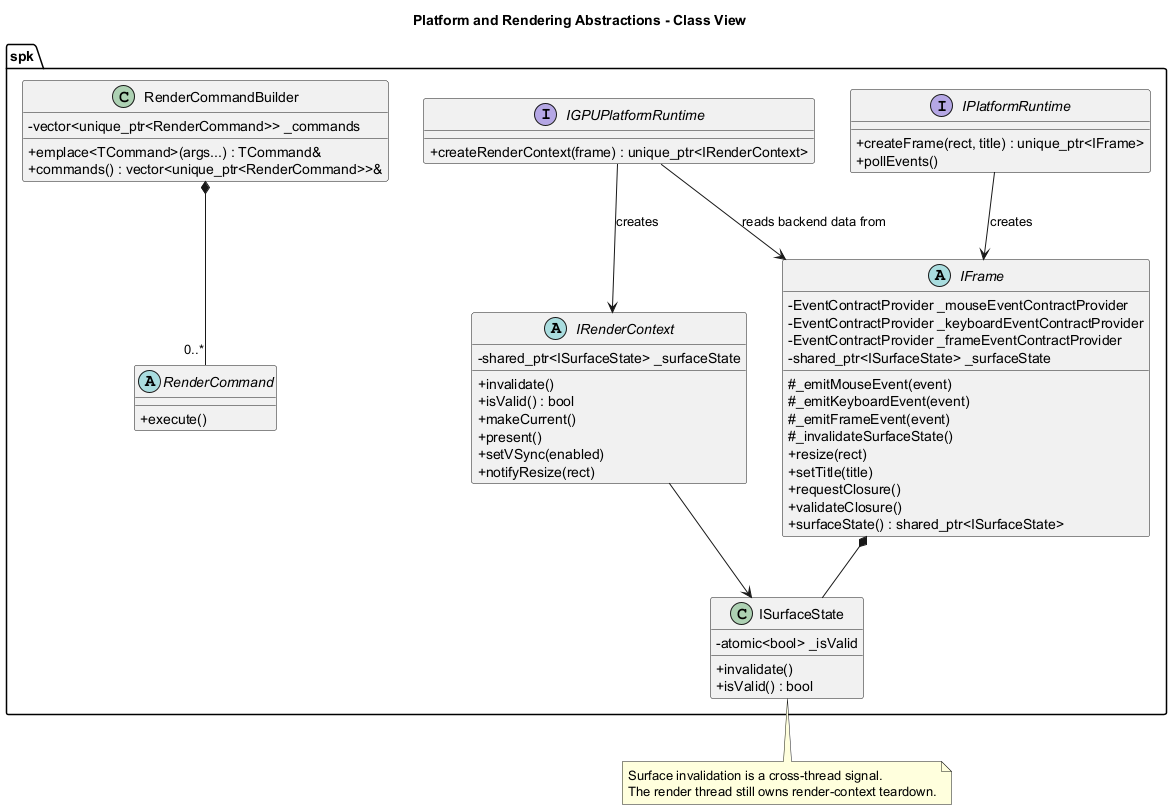

The diagram above was rendered by PlantUML. Its source (embedded in the PNG):
@startuml
title Platform and Rendering Abstractions - Class View

skinparam classAttributeIconSize 0

namespace spk {
	interface IPlatformRuntime {
		+ createFrame(rect, title) : unique_ptr<IFrame>
		+ pollEvents()
	}

	abstract class IFrame {
		- EventContractProvider _mouseEventContractProvider
		- EventContractProvider _keyboardEventContractProvider
		- EventContractProvider _frameEventContractProvider
		- shared_ptr<ISurfaceState> _surfaceState
		# _emitMouseEvent(event)
		# _emitKeyboardEvent(event)
		# _emitFrameEvent(event)
		# _invalidateSurfaceState()
		+ resize(rect)
		+ setTitle(title)
		+ requestClosure()
		+ validateClosure()
		+ surfaceState() : shared_ptr<ISurfaceState>
	}

	class ISurfaceState {
		- atomic<bool> _isValid
		+ invalidate()
		+ isValid() : bool
	}

	interface IGPUPlatformRuntime {
		+ createRenderContext(frame) : unique_ptr<IRenderContext>
	}

	abstract class IRenderContext {
		- shared_ptr<ISurfaceState> _surfaceState
		+ invalidate()
		+ isValid() : bool
		+ makeCurrent()
		+ present()
		+ setVSync(enabled)
		+ notifyResize(rect)
	}

	abstract class RenderCommand {
		+ execute()
	}

	class RenderCommandBuilder {
		- vector<unique_ptr<RenderCommand>> _commands
		+ emplace<TCommand>(args...) : TCommand&
		+ commands() : vector<unique_ptr<RenderCommand>>&
	}
}

spk.IPlatformRuntime --> spk.IFrame : creates
spk.IFrame *-- spk.ISurfaceState
spk.IGPUPlatformRuntime --> spk.IRenderContext : creates
spk.IGPUPlatformRuntime --> spk.IFrame : reads backend data from
spk.IRenderContext --> spk.ISurfaceState
spk.RenderCommandBuilder *-- "0..*" spk.RenderCommand

note bottom of spk.ISurfaceState
Surface invalidation is a cross-thread signal.
The render thread still owns render-context teardown.
end note

@enduml